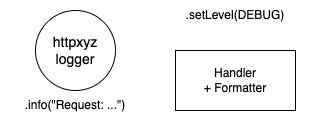

The diagram above was exported from draw.io. Its source (the exported page's mxGraphModel, read from the mxfile embedded in the PNG):
<mxGraphModel dx="135" dy="472" grid="1" gridSize="10" guides="1" tooltips="1" connect="1" arrows="1" fold="1" page="1" pageScale="1" pageWidth="827" pageHeight="1169" math="0" shadow="0">
  <root>
    <mxCell id="0" />
    <mxCell id="1" parent="0" />
    <mxCell id="3" value="&lt;font style=&quot;font-size: 14px;&quot;&gt;httpxyz&lt;/font&gt;&lt;div&gt;&lt;font style=&quot;font-size: 14px;&quot;&gt;logger&lt;/font&gt;&lt;/div&gt;" style="ellipse;whiteSpace=wrap;html=1;aspect=fixed;" parent="1" vertex="1">
      <mxGeometry x="250" y="170" width="80" height="80" as="geometry" />
    </mxCell>
    <mxCell id="8" value="&lt;span style=&quot;background-color: rgb(255, 255, 255);&quot;&gt;.info(&quot;Request: ...&quot;)&lt;/span&gt;" style="text;html=1;align=center;verticalAlign=middle;whiteSpace=wrap;rounded=0;fillColor=none;" parent="1" vertex="1">
      <mxGeometry x="215" y="250" width="150" height="30" as="geometry" />
    </mxCell>
    <mxCell id="10" style="edgeStyle=none;html=1;entryX=1;entryY=0.5;entryDx=0;entryDy=0;strokeColor=#FFFFFF;" parent="1" source="9" target="3" edge="1">
      <mxGeometry relative="1" as="geometry" />
    </mxCell>
    <mxCell id="9" value="&lt;div&gt;Handler&lt;/div&gt;&lt;div&gt;+ Formatter&lt;/div&gt;" style="rounded=0;whiteSpace=wrap;html=1;" parent="1" vertex="1">
      <mxGeometry x="390" y="210" width="120" height="60" as="geometry" />
    </mxCell>
    <mxCell id="12" style="edgeStyle=none;html=1;entryX=1;entryY=0.5;entryDx=0;entryDy=0;strokeColor=#FFFFFF;" parent="1" source="11" target="3" edge="1">
      <mxGeometry relative="1" as="geometry" />
    </mxCell>
    <mxCell id="11" value="&lt;span style=&quot;background-color: rgb(255, 255, 255);&quot;&gt;.setLevel(DEBUG)&lt;/span&gt;" style="text;html=1;align=center;verticalAlign=middle;whiteSpace=wrap;rounded=0;fillColor=none;" parent="1" vertex="1">
      <mxGeometry x="375" y="160" width="150" height="30" as="geometry" />
    </mxCell>
  </root>
</mxGraphModel>